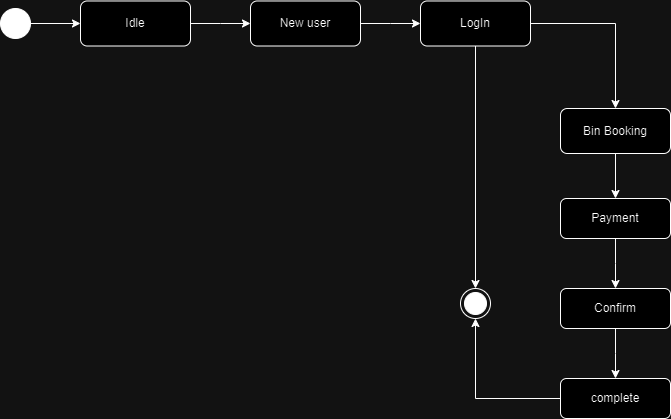

The diagram above was exported from draw.io. Its source (the exported page's mxGraphModel, read from the mxfile embedded in the PNG):
<mxGraphModel dx="1049" dy="546" grid="1" gridSize="10" guides="1" tooltips="1" connect="1" arrows="1" fold="1" page="1" pageScale="1" pageWidth="850" pageHeight="1100" math="0" shadow="0">
  <root>
    <mxCell id="0" />
    <mxCell id="1" parent="0" />
    <mxCell id="5e40QjNyhDLBlu6RiODC-2" style="edgeStyle=orthogonalEdgeStyle;rounded=0;orthogonalLoop=1;jettySize=auto;html=1;" parent="1" source="5e40QjNyhDLBlu6RiODC-1" target="5e40QjNyhDLBlu6RiODC-3" edge="1">
      <mxGeometry relative="1" as="geometry">
        <mxPoint x="260" y="315" as="targetPoint" />
      </mxGeometry>
    </mxCell>
    <mxCell id="5e40QjNyhDLBlu6RiODC-1" value="" style="ellipse;whiteSpace=wrap;html=1;aspect=fixed;fillColor=#000000;" parent="1" vertex="1">
      <mxGeometry x="170" y="300" width="30" height="30" as="geometry" />
    </mxCell>
    <mxCell id="5e40QjNyhDLBlu6RiODC-4" style="edgeStyle=orthogonalEdgeStyle;rounded=0;orthogonalLoop=1;jettySize=auto;html=1;" parent="1" source="5e40QjNyhDLBlu6RiODC-3" edge="1">
      <mxGeometry relative="1" as="geometry">
        <mxPoint x="420" y="315" as="targetPoint" />
      </mxGeometry>
    </mxCell>
    <mxCell id="5e40QjNyhDLBlu6RiODC-3" value="Idle" style="rounded=1;whiteSpace=wrap;html=1;" parent="1" vertex="1">
      <mxGeometry x="250" y="292.5" width="110" height="45" as="geometry" />
    </mxCell>
    <mxCell id="5e40QjNyhDLBlu6RiODC-6" style="edgeStyle=orthogonalEdgeStyle;rounded=0;orthogonalLoop=1;jettySize=auto;html=1;" parent="1" source="5e40QjNyhDLBlu6RiODC-5" edge="1">
      <mxGeometry relative="1" as="geometry">
        <mxPoint x="590" y="315" as="targetPoint" />
      </mxGeometry>
    </mxCell>
    <mxCell id="5e40QjNyhDLBlu6RiODC-5" value="New user" style="rounded=1;whiteSpace=wrap;html=1;" parent="1" vertex="1">
      <mxGeometry x="420" y="292.5" width="110" height="45" as="geometry" />
    </mxCell>
    <mxCell id="5e40QjNyhDLBlu6RiODC-16" style="edgeStyle=orthogonalEdgeStyle;rounded=0;orthogonalLoop=1;jettySize=auto;html=1;" parent="1" source="5e40QjNyhDLBlu6RiODC-7" target="5e40QjNyhDLBlu6RiODC-9" edge="1">
      <mxGeometry relative="1" as="geometry" />
    </mxCell>
    <mxCell id="5e40QjNyhDLBlu6RiODC-17" style="edgeStyle=orthogonalEdgeStyle;rounded=0;orthogonalLoop=1;jettySize=auto;html=1;entryX=0.5;entryY=0;entryDx=0;entryDy=0;" parent="1" source="5e40QjNyhDLBlu6RiODC-7" target="5e40QjNyhDLBlu6RiODC-13" edge="1">
      <mxGeometry relative="1" as="geometry" />
    </mxCell>
    <mxCell id="5e40QjNyhDLBlu6RiODC-7" value="LogIn" style="rounded=1;whiteSpace=wrap;html=1;" parent="1" vertex="1">
      <mxGeometry x="590" y="292.5" width="110" height="45" as="geometry" />
    </mxCell>
    <mxCell id="5e40QjNyhDLBlu6RiODC-18" style="edgeStyle=orthogonalEdgeStyle;rounded=0;orthogonalLoop=1;jettySize=auto;html=1;entryX=0.5;entryY=0;entryDx=0;entryDy=0;" parent="1" source="5e40QjNyhDLBlu6RiODC-9" target="5e40QjNyhDLBlu6RiODC-11" edge="1">
      <mxGeometry relative="1" as="geometry" />
    </mxCell>
    <mxCell id="5e40QjNyhDLBlu6RiODC-9" value="Bin Booking" style="rounded=1;whiteSpace=wrap;html=1;" parent="1" vertex="1">
      <mxGeometry x="730" y="400" width="110" height="45" as="geometry" />
    </mxCell>
    <mxCell id="5e40QjNyhDLBlu6RiODC-19" style="edgeStyle=orthogonalEdgeStyle;rounded=0;orthogonalLoop=1;jettySize=auto;html=1;" parent="1" source="5e40QjNyhDLBlu6RiODC-11" edge="1">
      <mxGeometry relative="1" as="geometry">
        <mxPoint x="785" y="580" as="targetPoint" />
      </mxGeometry>
    </mxCell>
    <mxCell id="5e40QjNyhDLBlu6RiODC-11" value="Payment" style="rounded=1;whiteSpace=wrap;html=1;" parent="1" vertex="1">
      <mxGeometry x="730" y="490" width="110" height="40" as="geometry" />
    </mxCell>
    <mxCell id="5e40QjNyhDLBlu6RiODC-13" value="" style="ellipse;html=1;shape=endState;fillColor=#000000;strokeColor=#000000;" parent="1" vertex="1">
      <mxGeometry x="630" y="580" width="30" height="30" as="geometry" />
    </mxCell>
    <mxCell id="5e40QjNyhDLBlu6RiODC-23" style="edgeStyle=orthogonalEdgeStyle;rounded=0;orthogonalLoop=1;jettySize=auto;html=1;" parent="1" source="5e40QjNyhDLBlu6RiODC-21" edge="1">
      <mxGeometry relative="1" as="geometry">
        <mxPoint x="785" y="670" as="targetPoint" />
      </mxGeometry>
    </mxCell>
    <mxCell id="5e40QjNyhDLBlu6RiODC-21" value="Confirm" style="rounded=1;whiteSpace=wrap;html=1;" parent="1" vertex="1">
      <mxGeometry x="730" y="580" width="110" height="40" as="geometry" />
    </mxCell>
    <mxCell id="5e40QjNyhDLBlu6RiODC-25" style="edgeStyle=orthogonalEdgeStyle;rounded=0;orthogonalLoop=1;jettySize=auto;html=1;entryX=0.5;entryY=1;entryDx=0;entryDy=0;" parent="1" source="5e40QjNyhDLBlu6RiODC-24" target="5e40QjNyhDLBlu6RiODC-13" edge="1">
      <mxGeometry relative="1" as="geometry" />
    </mxCell>
    <mxCell id="5e40QjNyhDLBlu6RiODC-24" value="complete" style="rounded=1;whiteSpace=wrap;html=1;" parent="1" vertex="1">
      <mxGeometry x="730" y="670" width="110" height="40" as="geometry" />
    </mxCell>
  </root>
</mxGraphModel>